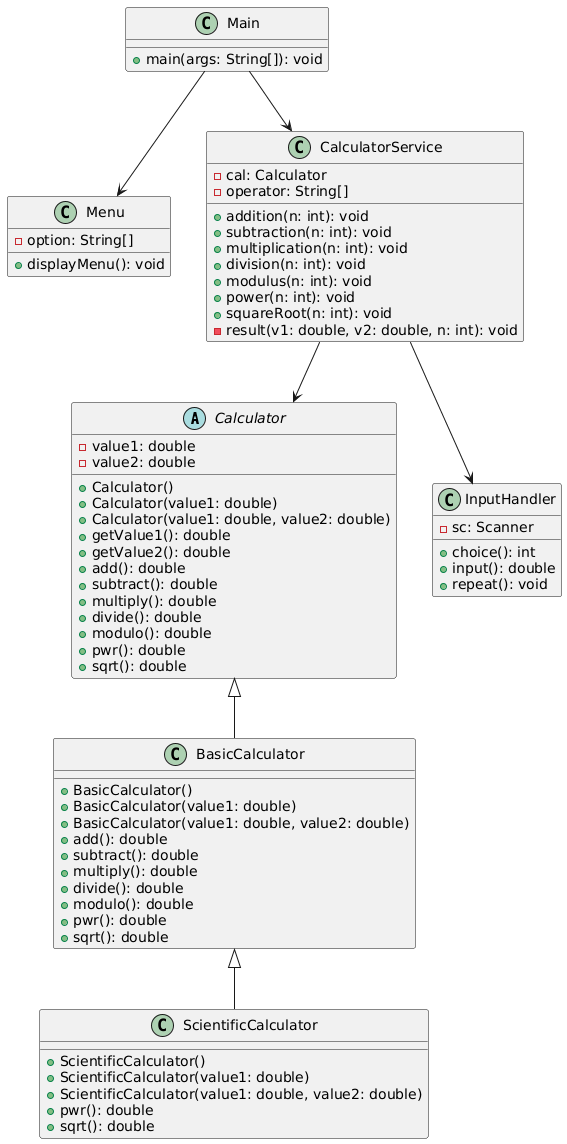

The diagram above was rendered by PlantUML. Its source (embedded in the PNG):
@startuml
' ===== Classes =====

abstract class Calculator {
    - value1: double
    - value2: double
    + Calculator()
    + Calculator(value1: double)
    + Calculator(value1: double, value2: double)
    + getValue1(): double
    + getValue2(): double
    + add(): double
    + subtract(): double
    + multiply(): double
    + divide(): double
    + modulo(): double
    + pwr(): double
    + sqrt(): double
}

class BasicCalculator {
    + BasicCalculator()
    + BasicCalculator(value1: double)
    + BasicCalculator(value1: double, value2: double)
    + add(): double
    + subtract(): double
    + multiply(): double
    + divide(): double
    + modulo(): double
    + pwr(): double
    + sqrt(): double
}

class ScientificCalculator {
    + ScientificCalculator()
    + ScientificCalculator(value1: double)
    + ScientificCalculator(value1: double, value2: double)
    + pwr(): double
    + sqrt(): double
}

class Menu {
    - option: String[]
    + displayMenu(): void
}

class InputHandler {
    - sc: Scanner
    + choice(): int
    + input(): double
    + repeat(): void
}

class CalculatorService {
    - cal: Calculator
    - operator: String[]
    + addition(n: int): void
    + subtraction(n: int): void
    + multiplication(n: int): void
    + division(n: int): void
    + modulus(n: int): void
    + power(n: int): void
    + squareRoot(n: int): void
    - result(v1: double, v2: double, n: int): void
}

class Main {
    + main(args: String[]): void
}

' ===== Relationships =====

Calculator <|-- BasicCalculator
BasicCalculator <|-- ScientificCalculator

CalculatorService --> Calculator
CalculatorService --> InputHandler
Main --> Menu
Main --> CalculatorService
@enduml